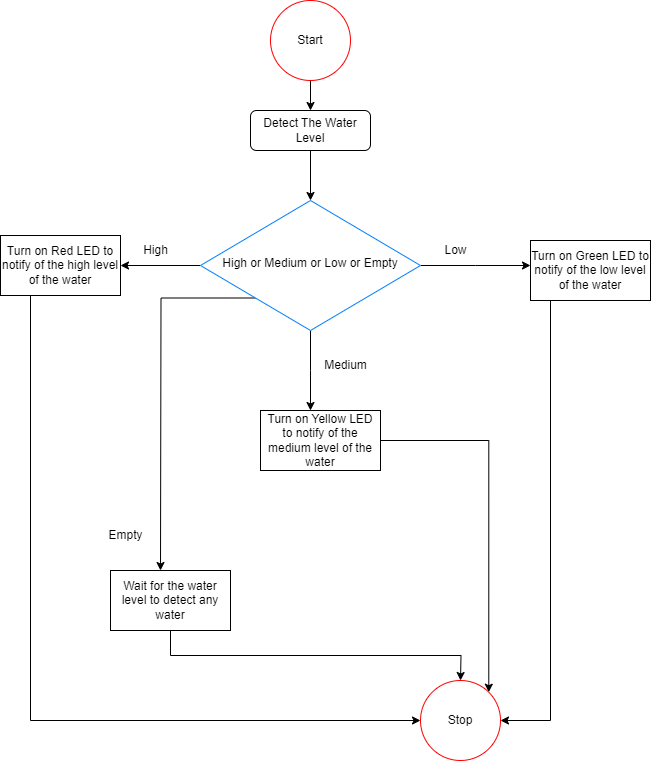

The diagram above was exported from draw.io. Its source (the exported page's mxGraphModel, read from the mxfile embedded in the PNG):
<mxGraphModel dx="1434" dy="750" grid="1" gridSize="10" guides="1" tooltips="1" connect="1" arrows="1" fold="1" page="1" pageScale="1" pageWidth="827" pageHeight="1169" math="0" shadow="0">
  <root>
    <mxCell id="WIyWlLk6GJQsqaUBKTNV-0" />
    <mxCell id="WIyWlLk6GJQsqaUBKTNV-1" parent="WIyWlLk6GJQsqaUBKTNV-0" />
    <mxCell id="5XbL7t5zDepjxzsjGf88-3" style="edgeStyle=orthogonalEdgeStyle;rounded=0;orthogonalLoop=1;jettySize=auto;html=1;exitX=0.5;exitY=1;exitDx=0;exitDy=0;entryX=0.5;entryY=0;entryDx=0;entryDy=0;" edge="1" parent="WIyWlLk6GJQsqaUBKTNV-1" source="WIyWlLk6GJQsqaUBKTNV-3" target="WIyWlLk6GJQsqaUBKTNV-6">
      <mxGeometry relative="1" as="geometry" />
    </mxCell>
    <mxCell id="WIyWlLk6GJQsqaUBKTNV-3" value="Detect The Water Level" style="rounded=1;whiteSpace=wrap;html=1;fontSize=12;glass=0;strokeWidth=1;shadow=0;" parent="WIyWlLk6GJQsqaUBKTNV-1" vertex="1">
      <mxGeometry x="330" y="230" width="120" height="40" as="geometry" />
    </mxCell>
    <mxCell id="5XbL7t5zDepjxzsjGf88-4" style="edgeStyle=orthogonalEdgeStyle;rounded=0;orthogonalLoop=1;jettySize=auto;html=1;exitX=0.5;exitY=1;exitDx=0;exitDy=0;" edge="1" parent="WIyWlLk6GJQsqaUBKTNV-1" source="WIyWlLk6GJQsqaUBKTNV-6">
      <mxGeometry relative="1" as="geometry">
        <mxPoint x="390" y="530" as="targetPoint" />
      </mxGeometry>
    </mxCell>
    <mxCell id="5XbL7t5zDepjxzsjGf88-5" style="edgeStyle=orthogonalEdgeStyle;rounded=0;orthogonalLoop=1;jettySize=auto;html=1;exitX=1;exitY=0.5;exitDx=0;exitDy=0;" edge="1" parent="WIyWlLk6GJQsqaUBKTNV-1" source="WIyWlLk6GJQsqaUBKTNV-6">
      <mxGeometry relative="1" as="geometry">
        <mxPoint x="610" y="385" as="targetPoint" />
      </mxGeometry>
    </mxCell>
    <mxCell id="5XbL7t5zDepjxzsjGf88-6" style="edgeStyle=orthogonalEdgeStyle;rounded=0;orthogonalLoop=1;jettySize=auto;html=1;exitX=0;exitY=0.5;exitDx=0;exitDy=0;" edge="1" parent="WIyWlLk6GJQsqaUBKTNV-1" source="WIyWlLk6GJQsqaUBKTNV-6">
      <mxGeometry relative="1" as="geometry">
        <mxPoint x="200" y="385" as="targetPoint" />
      </mxGeometry>
    </mxCell>
    <mxCell id="5XbL7t5zDepjxzsjGf88-13" style="edgeStyle=orthogonalEdgeStyle;rounded=0;orthogonalLoop=1;jettySize=auto;html=1;exitX=0;exitY=1;exitDx=0;exitDy=0;" edge="1" parent="WIyWlLk6GJQsqaUBKTNV-1" source="WIyWlLk6GJQsqaUBKTNV-6">
      <mxGeometry relative="1" as="geometry">
        <mxPoint x="240" y="690" as="targetPoint" />
      </mxGeometry>
    </mxCell>
    <mxCell id="WIyWlLk6GJQsqaUBKTNV-6" value="High or Medium or Low or Empty" style="rhombus;whiteSpace=wrap;html=1;shadow=0;fontFamily=Helvetica;fontSize=12;align=center;strokeWidth=1;spacing=6;spacingTop=-4;strokeColor=#007FFF;" parent="WIyWlLk6GJQsqaUBKTNV-1" vertex="1">
      <mxGeometry x="280" y="320" width="220" height="130" as="geometry" />
    </mxCell>
    <mxCell id="5XbL7t5zDepjxzsjGf88-2" style="edgeStyle=orthogonalEdgeStyle;rounded=0;orthogonalLoop=1;jettySize=auto;html=1;exitX=0.5;exitY=1;exitDx=0;exitDy=0;" edge="1" parent="WIyWlLk6GJQsqaUBKTNV-1" source="5XbL7t5zDepjxzsjGf88-1" target="WIyWlLk6GJQsqaUBKTNV-3">
      <mxGeometry relative="1" as="geometry" />
    </mxCell>
    <mxCell id="5XbL7t5zDepjxzsjGf88-1" value="Start" style="ellipse;whiteSpace=wrap;html=1;aspect=fixed;strokeColor=#FF0000;" vertex="1" parent="WIyWlLk6GJQsqaUBKTNV-1">
      <mxGeometry x="350" y="120" width="80" height="80" as="geometry" />
    </mxCell>
    <mxCell id="5XbL7t5zDepjxzsjGf88-20" style="edgeStyle=orthogonalEdgeStyle;rounded=0;orthogonalLoop=1;jettySize=auto;html=1;exitX=0.25;exitY=1;exitDx=0;exitDy=0;entryX=0;entryY=0.5;entryDx=0;entryDy=0;" edge="1" parent="WIyWlLk6GJQsqaUBKTNV-1" source="5XbL7t5zDepjxzsjGf88-7" target="5XbL7t5zDepjxzsjGf88-17">
      <mxGeometry relative="1" as="geometry" />
    </mxCell>
    <mxCell id="5XbL7t5zDepjxzsjGf88-7" value="Turn on Red LED to notify of the high level of the water" style="rounded=0;whiteSpace=wrap;html=1;" vertex="1" parent="WIyWlLk6GJQsqaUBKTNV-1">
      <mxGeometry x="80" y="355" width="120" height="60" as="geometry" />
    </mxCell>
    <mxCell id="5XbL7t5zDepjxzsjGf88-8" value="High" style="text;html=1;align=center;verticalAlign=middle;resizable=0;points=[];autosize=1;strokeColor=none;fillColor=none;" vertex="1" parent="WIyWlLk6GJQsqaUBKTNV-1">
      <mxGeometry x="210" y="355" width="50" height="30" as="geometry" />
    </mxCell>
    <mxCell id="5XbL7t5zDepjxzsjGf88-9" value="Medium" style="text;html=1;align=center;verticalAlign=middle;resizable=0;points=[];autosize=1;strokeColor=none;fillColor=none;" vertex="1" parent="WIyWlLk6GJQsqaUBKTNV-1">
      <mxGeometry x="390" y="470" width="70" height="30" as="geometry" />
    </mxCell>
    <mxCell id="5XbL7t5zDepjxzsjGf88-10" value="Low" style="text;html=1;align=center;verticalAlign=middle;resizable=0;points=[];autosize=1;strokeColor=none;fillColor=none;" vertex="1" parent="WIyWlLk6GJQsqaUBKTNV-1">
      <mxGeometry x="510" y="355" width="50" height="30" as="geometry" />
    </mxCell>
    <mxCell id="5XbL7t5zDepjxzsjGf88-18" style="edgeStyle=orthogonalEdgeStyle;rounded=0;orthogonalLoop=1;jettySize=auto;html=1;entryX=1;entryY=0;entryDx=0;entryDy=0;" edge="1" parent="WIyWlLk6GJQsqaUBKTNV-1" source="5XbL7t5zDepjxzsjGf88-11" target="5XbL7t5zDepjxzsjGf88-17">
      <mxGeometry relative="1" as="geometry" />
    </mxCell>
    <mxCell id="5XbL7t5zDepjxzsjGf88-11" value="Turn on Yellow LED to notify of the medium level of the water" style="rounded=0;whiteSpace=wrap;html=1;" vertex="1" parent="WIyWlLk6GJQsqaUBKTNV-1">
      <mxGeometry x="340" y="530" width="120" height="60" as="geometry" />
    </mxCell>
    <mxCell id="5XbL7t5zDepjxzsjGf88-19" style="edgeStyle=orthogonalEdgeStyle;rounded=0;orthogonalLoop=1;jettySize=auto;html=1;entryX=1;entryY=0.5;entryDx=0;entryDy=0;" edge="1" parent="WIyWlLk6GJQsqaUBKTNV-1" source="5XbL7t5zDepjxzsjGf88-12" target="5XbL7t5zDepjxzsjGf88-17">
      <mxGeometry relative="1" as="geometry">
        <Array as="points">
          <mxPoint x="630" y="840" />
        </Array>
      </mxGeometry>
    </mxCell>
    <mxCell id="5XbL7t5zDepjxzsjGf88-12" value="Turn on Green LED to notify of the low level of the water" style="rounded=0;whiteSpace=wrap;html=1;" vertex="1" parent="WIyWlLk6GJQsqaUBKTNV-1">
      <mxGeometry x="610" y="360" width="120" height="60" as="geometry" />
    </mxCell>
    <mxCell id="5XbL7t5zDepjxzsjGf88-16" style="edgeStyle=orthogonalEdgeStyle;rounded=0;orthogonalLoop=1;jettySize=auto;html=1;exitX=0.5;exitY=1;exitDx=0;exitDy=0;" edge="1" parent="WIyWlLk6GJQsqaUBKTNV-1" source="5XbL7t5zDepjxzsjGf88-14">
      <mxGeometry relative="1" as="geometry">
        <mxPoint x="540" y="800" as="targetPoint" />
      </mxGeometry>
    </mxCell>
    <mxCell id="5XbL7t5zDepjxzsjGf88-14" value="Wait for the water level to detect any water" style="rounded=0;whiteSpace=wrap;html=1;" vertex="1" parent="WIyWlLk6GJQsqaUBKTNV-1">
      <mxGeometry x="190" y="690" width="120" height="60" as="geometry" />
    </mxCell>
    <mxCell id="5XbL7t5zDepjxzsjGf88-15" value="Empty" style="text;html=1;align=center;verticalAlign=middle;resizable=0;points=[];autosize=1;strokeColor=none;fillColor=none;" vertex="1" parent="WIyWlLk6GJQsqaUBKTNV-1">
      <mxGeometry x="175" y="640" width="60" height="30" as="geometry" />
    </mxCell>
    <mxCell id="5XbL7t5zDepjxzsjGf88-17" value="Stop" style="ellipse;whiteSpace=wrap;html=1;aspect=fixed;strokeColor=#FF0000;" vertex="1" parent="WIyWlLk6GJQsqaUBKTNV-1">
      <mxGeometry x="500" y="800" width="80" height="80" as="geometry" />
    </mxCell>
  </root>
</mxGraphModel>